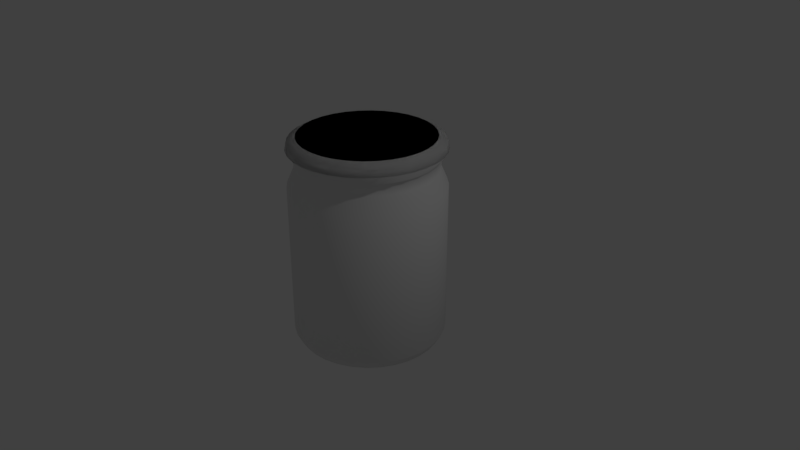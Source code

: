 # Source: jar.blend  (saved by Blender 2.78.0; exported with 4.5.12 LTS)
import bpy
from mathutils import Matrix  # noqa: F401  (used for matrix-valued properties, if any)

bpy.ops.wm.read_factory_settings(use_empty=True)
scene = bpy.context.scene
scene.name = 'Scene'

# ---- collections
col_collection_1 = bpy.data.collections.new('Collection 1'); scene.collection.children.link(col_collection_1)

# ---- world
world_world = bpy.data.worlds.new('World'); scene.world = world_world
world_world.color = (0.05088, 0.05088, 0.05088)
world_world.use_sun_shadow = False
world_world.sun_shadow_jitter_overblur = 0.0
world_world.cycles.sampling_method = 'MANUAL'

# ---- cameras
cam_camera = bpy.data.cameras.new('Camera')
cam_camera.clip_end = 100.0
cam_camera.lens = 35.0
cam_camera.sensor_width = 32.0
cam_camera.sensor_height = 18.0
cam_camera.ortho_scale = 7.314
cam_camera.dof.focus_distance = 0.0
cam_camera.dof.aperture_fstop = 128.0

# ---- lights
light_lamp = bpy.data.lights.new('Lamp', 'POINT')
light_lamp.transmission_factor = 0.0
light_lamp.cutoff_distance = 30.0
light_lamp.energy = 100.0
light_lamp.shadow_buffer_clip_start = 1.001
light_lamp.shadow_soft_size = 0.1
light_lamp.shadow_maximum_resolution = 0.006
light_lamp.use_absolute_resolution = True

# ---- meshes
me_cylinder = bpy.data.meshes.new('Cylinder')
me_cylinder.from_pydata([(0.1951, 0.9808, 1.487), (-4.044e-09, 1.0, 1.487), (0.3827, 0.9239, 1.487), (0.5556, 0.8315, 1.487), (0.7071, 0.7071, 1.487), (0.8315, 0.5556, 1.487), (0.9239, 0.3827, 1.487), (0.9808, 0.1951, 1.487), (1.0, 7.55e-08, 1.487), (0.9808, -0.1951, 1.487), (0.9239, -0.3827, 1.487), (0.8315, -0.5556, 1.487), (0.7071, -0.7071, 1.487), (0.5556, -0.8315, 1.487), (0.3827, -0.9239, 1.487), (0.1951, -0.9808, 1.487), (-3.299e-07, -1.0, 1.487), (-0.1951, -0.9808, 1.487), (-0.3827, -0.9239, 1.487), (-0.5556, -0.8315, 1.487), (-0.7071, -0.7071, 1.487), (-0.8315, -0.5556, 1.487), (-0.9239, -0.3827, 1.487), (-0.9808, -0.1951, 1.487), (-1.0, 9.656e-07, 1.487), (-0.9808, 0.1951, 1.487), (-0.9239, 0.3827, 1.487), (-0.8315, 0.5556, 1.487), (-0.7071, 0.7071, 1.487), (-0.5556, 0.8315, 1.487), (-0.3827, 0.9239, 1.487), (-0.1951, 0.9808, 1.487), (0.191, 0.9603, 1.575), (1.313e-08, 0.9791, 1.575), (0.3747, 0.9045, 1.575), (0.5439, 0.8141, 1.575), (0.6923, 0.6923, 1.575), (0.8141, 0.5439, 1.575), (0.9045, 0.3747, 1.575), (0.9603, 0.191, 1.575), (0.9791, 7.988e-08, 1.575), (0.9603, -0.191, 1.575), (0.9045, -0.3747, 1.575), (0.8141, -0.5439, 1.575), (0.6923, -0.6923, 1.575), (0.5439, -0.8141, 1.575), (0.3747, -0.9045, 1.575), (0.191, -0.9603, 1.575), (-3.059e-07, -0.9791, 1.575), (-0.191, -0.9603, 1.575), (-0.3747, -0.9045, 1.575), (-0.5439, -0.8141, 1.575), (-0.6923, -0.6923, 1.575), (-0.8141, -0.5439, 1.575), (-0.9045, -0.3747, 1.575), (-0.9603, -0.191, 1.575), (-0.9791, 9.513e-07, 1.575), (-0.9603, 0.191, 1.575), (-0.9045, 0.3747, 1.575), (-0.8141, 0.5439, 1.575), (-0.6923, 0.6923, 1.575), (-0.5439, 0.8141, 1.575), (-0.3747, 0.9045, 1.575), (-0.191, 0.9603, 1.575), (0.1695, 0.8524, 1.635), (2.065e-08, 0.8691, 1.635), (0.3326, 0.8029, 1.635), (0.4828, 0.7226, 1.635), (0.6145, 0.6145, 1.635), (0.7226, 0.4828, 1.635), (0.8029, 0.3326, 1.635), (0.8524, 0.1695, 1.635), (0.8691, 1.061e-07, 1.635), (0.8524, -0.1695, 1.635), (0.8029, -0.3326, 1.635), (0.7226, -0.4828, 1.635), (0.6145, -0.6145, 1.635), (0.4828, -0.7226, 1.635), (0.3326, -0.8029, 1.635), (0.1695, -0.8524, 1.635), (-2.625e-07, -0.8691, 1.635), (-0.1695, -0.8524, 1.635), (-0.3326, -0.8029, 1.635), (-0.4828, -0.7226, 1.635), (-0.6145, -0.6145, 1.635), (-0.7226, -0.4828, 1.635), (-0.8029, -0.3326, 1.635), (-0.8524, -0.1695, 1.635), (-0.8691, 8.796e-07, 1.635), (-0.8524, 0.1695, 1.635), (-0.8029, 0.3326, 1.635), (-0.7226, 0.4828, 1.635), (-0.6145, 0.6145, 1.635), (-0.4828, 0.7226, 1.635), (-0.3326, 0.8029, 1.635), (-0.1695, 0.8524, 1.635)], [], [(6, 5, 37, 38), (41, 40, 72, 73), (20, 19, 51, 52), (7, 6, 38, 39), (21, 20, 52, 53), (8, 7, 39, 40), (22, 21, 53, 54), (9, 8, 40, 41), (23, 22, 54, 55), (10, 9, 41, 42), (24, 23, 55, 56), (11, 10, 42, 43), (25, 24, 56, 57), (12, 11, 43, 44), (26, 25, 57, 58), (13, 12, 44, 45), (27, 26, 58, 59), (14, 13, 45, 46), (0, 1, 33, 32), (28, 27, 59, 60), (15, 14, 46, 47), (2, 0, 32, 34), (29, 28, 60, 61), (16, 15, 47, 48), (3, 2, 34, 35), (30, 29, 61, 62), (17, 16, 48, 49), (4, 3, 35, 36), (31, 30, 62, 63), (18, 17, 49, 50), (5, 4, 36, 37), (1, 31, 63, 33), (19, 18, 50, 51), (64, 65, 95, 94, 93, 92, 91, 90, 89, 88, 87, 86, 85, 84, 83, 82, 81, 80, 79, 78, 77, 76, 75, 74, 73, 72, 71, 70, 69, 68, 67, 66), (55, 54, 86, 87), (42, 41, 73, 74), (56, 55, 87, 88), (43, 42, 74, 75), (57, 56, 88, 89), (44, 43, 75, 76), (58, 57, 89, 90), (45, 44, 76, 77), (59, 58, 90, 91), (46, 45, 77, 78), (32, 33, 65, 64), (60, 59, 91, 92), (47, 46, 78, 79), (34, 32, 64, 66), (61, 60, 92, 93), (48, 47, 79, 80), (35, 34, 66, 67), (62, 61, 93, 94), (49, 48, 80, 81), (36, 35, 67, 68), (63, 62, 94, 95), (50, 49, 81, 82), (37, 36, 68, 69), (33, 63, 95, 65), (51, 50, 82, 83), (38, 37, 69, 70), (52, 51, 83, 84), (39, 38, 70, 71), (53, 52, 84, 85), (40, 39, 71, 72), (54, 53, 85, 86), (0, 31, 1), (0, 29, 31), (29, 30, 31), (29, 0, 3), (3, 28, 29), (4, 28, 3), (4, 5, 28), (28, 5, 26), (27, 28, 26), (6, 26, 5), (6, 25, 26), (7, 25, 6), (7, 8, 25), (10, 11, 12), (8, 23, 24), (13, 15, 18), (8, 9, 10), (22, 8, 10), (10, 19, 22), (22, 23, 8), (19, 21, 22), (19, 10, 12), (19, 20, 21), (13, 19, 12), (13, 18, 19), (15, 17, 18), (13, 14, 15), (0, 2, 3), (15, 16, 17), (8, 24, 25)])
me_cylinder.polygons.foreach_set('use_smooth', [1, 1, 1, 1, 1, 1, 1, 1, 1, 1, 1, 1, 1, 1, 1, 1, 1, 1, 1, 1, 1, 1, 1, 1, 1, 1, 1, 1, 1, 1, 1, 1, 1, 1, 1, 1, 1, 1, 1, 1, 1, 1, 1, 1, 1, 1, 1, 1, 1, 1, 1, 1, 1, 1, 1, 1, 1, 1, 1, 1, 1, 1, 1, 1, 1, 0, 0, 0, 0, 0, 0, 0, 0, 0, 0, 0, 0, 0, 0, 0, 0, 0, 0, 0, 0, 0, 0, 0, 0, 0, 0, 0, 0, 0, 0])
me_cylinder.use_remesh_preserve_volume = False
me_cylinder.use_remesh_preserve_attributes = False
me_cylinder.use_mirror_vertex_groups = False
me_cylinder.update()
me_cylinder_001 = bpy.data.meshes.new('Cylinder.001')
me_cylinder_001.from_pydata([(2.736e-09, 0.971, -0.9874), (2.736e-09, 0.971, 0.9546), (0.1894, 0.9524, -0.9874), (0.1894, 0.9524, 0.9546), (0.3716, 0.8971, -0.9874), (0.3716, 0.8971, 0.9546), (0.5395, 0.8074, -0.9874), (0.5395, 0.8074, 0.9546), (0.6866, 0.6866, -0.9874), (0.6866, 0.6866, 0.9546), (0.8074, 0.5395, -0.9874), (0.8074, 0.5395, 0.9546), (0.8971, 0.3716, -0.9874), (0.8971, 0.3716, 0.9546), (0.9524, 0.1894, -0.9874), (0.9524, 0.1894, 0.9546), (0.971, 8.214e-08, -0.9874), (0.971, 8.214e-08, 0.9546), (0.9524, -0.1894, -0.9874), (0.9524, -0.1894, 0.9546), (0.8971, -0.3716, -0.9874), (0.8971, -0.3716, 0.9546), (0.8074, -0.5395, -0.9874), (0.8074, -0.5395, 0.9546), (0.6866, -0.6866, -0.9874), (0.6866, -0.6866, 0.9546), (0.5395, -0.8074, -0.9874), (0.5395, -0.8074, 0.9546), (0.3716, -0.8971, -0.9874), (0.3716, -0.8971, 0.9546), (0.1894, -0.9524, -0.9874), (0.1894, -0.9524, 0.9546), (-3.137e-07, -0.971, -0.9874), (-3.137e-07, -0.971, 0.9546), (-0.1894, -0.9524, -0.9874), (-0.1894, -0.9524, 0.9546), (-0.3716, -0.8971, -0.9874), (-0.3716, -0.8971, 0.9546), (-0.5395, -0.8074, -0.9874), (-0.5395, -0.8074, 0.9546), (-0.6866, -0.6866, -0.9874), (-0.6866, -0.6866, 0.9546), (-0.8074, -0.5395, -0.9874), (-0.8074, -0.5395, 0.9546), (-0.8971, -0.3716, -0.9874), (-0.8971, -0.3716, 0.9546), (-0.9524, -0.1894, -0.9874), (-0.9524, -0.1894, 0.9546), (-0.971, 9.464e-07, -0.9874), (-0.971, 9.464e-07, 0.9546), (-0.9524, 0.1894, -0.9874), (-0.9524, 0.1894, 0.9546), (-0.8971, 0.3716, -0.9874), (-0.8971, 0.3716, 0.9546), (-0.8074, 0.5395, -0.9874), (-0.8074, 0.5395, 0.9546), (-0.6866, 0.6866, -0.9874), (-0.6866, 0.6866, 0.9546), (-0.5395, 0.8074, -0.9874), (-0.5395, 0.8074, 0.9546), (-0.3716, 0.8971, -0.9874), (-0.3716, 0.8971, 0.9546), (-0.1894, 0.9524, -0.9874), (-0.1894, 0.9524, 0.9546), (9.849e-09, 0.9111, -1.094), (0.1778, 0.8936, -1.094), (0.3487, 0.8418, -1.094), (0.5062, 0.7576, -1.094), (0.6443, 0.6443, -1.094), (0.7576, 0.5062, -1.094), (0.8418, 0.3487, -1.094), (0.8936, 0.1778, -1.094), (0.9111, 9.468e-08, -1.094), (0.8936, -0.1778, -1.094), (0.8418, -0.3487, -1.094), (0.7576, -0.5062, -1.094), (0.6443, -0.6443, -1.094), (0.5062, -0.7576, -1.094), (0.3487, -0.8418, -1.094), (0.1778, -0.8936, -1.094), (-2.87e-07, -0.9111, -1.094), (-0.1778, -0.8936, -1.094), (-0.3487, -0.8418, -1.094), (-0.5062, -0.7576, -1.094), (-0.6443, -0.6443, -1.094), (-0.7576, -0.5062, -1.094), (-0.8418, -0.3487, -1.094), (-0.8936, -0.1777, -1.094), (-0.9111, 9.057e-07, -1.094), (-0.8936, 0.1778, -1.094), (-0.8418, 0.3487, -1.094), (-0.7576, 0.5062, -1.094), (-0.6443, 0.6443, -1.094), (-0.5062, 0.7576, -1.094), (-0.3487, 0.8418, -1.094), (-0.1777, 0.8936, -1.094), (2.3e-08, 0.796, -1.135), (0.1553, 0.7807, -1.135), (0.3046, 0.7354, -1.135), (0.4423, 0.6619, -1.135), (0.5629, 0.5629, -1.135), (0.6619, 0.4423, -1.135), (0.7354, 0.3046, -1.135), (0.7807, 0.1553, -1.135), (0.796, 1.183e-07, -1.135), (0.7807, -0.1553, -1.135), (0.7354, -0.3046, -1.135), (0.6619, -0.4423, -1.135), (0.5629, -0.5629, -1.135), (0.4423, -0.6619, -1.135), (0.3046, -0.7354, -1.135), (0.1553, -0.7807, -1.135), (-2.364e-07, -0.796, -1.135), (-0.1553, -0.7807, -1.135), (-0.3046, -0.7354, -1.135), (-0.4423, -0.6619, -1.135), (-0.5629, -0.5629, -1.135), (-0.6619, -0.4423, -1.135), (-0.7354, -0.3046, -1.135), (-0.7807, -0.1553, -1.135), (-0.796, 8.269e-07, -1.135), (-0.7807, 0.1553, -1.135), (-0.7354, 0.3046, -1.135), (-0.6619, 0.4423, -1.135), (-0.5629, 0.5629, -1.135), (-0.4423, 0.6619, -1.135), (-0.3046, 0.7354, -1.135), (-0.1553, 0.7807, -1.135)], [], [(0, 1, 3, 2), (2, 3, 5, 4), (4, 5, 7, 6), (6, 7, 9, 8), (8, 9, 11, 10), (10, 11, 13, 12), (12, 13, 15, 14), (14, 15, 17, 16), (16, 17, 19, 18), (18, 19, 21, 20), (20, 21, 23, 22), (22, 23, 25, 24), (24, 25, 27, 26), (26, 27, 29, 28), (28, 29, 31, 30), (30, 31, 33, 32), (32, 33, 35, 34), (34, 35, 37, 36), (36, 37, 39, 38), (38, 39, 41, 40), (40, 41, 43, 42), (42, 43, 45, 44), (44, 45, 47, 46), (46, 47, 49, 48), (48, 49, 51, 50), (50, 51, 53, 52), (52, 53, 55, 54), (54, 55, 57, 56), (56, 57, 59, 58), (58, 59, 61, 60), (60, 61, 63, 62), (62, 63, 1, 0), (18, 20, 74, 73), (78, 79, 111, 110), (36, 38, 83, 82), (54, 56, 92, 91), (10, 12, 70, 69), (28, 30, 79, 78), (46, 48, 88, 87), (2, 4, 66, 65), (20, 22, 75, 74), (38, 40, 84, 83), (56, 58, 93, 92), (12, 14, 71, 70), (30, 32, 80, 79), (48, 50, 89, 88), (4, 6, 67, 66), (22, 24, 76, 75), (40, 42, 85, 84), (58, 60, 94, 93), (14, 16, 72, 71), (32, 34, 81, 80), (50, 52, 90, 89), (6, 8, 68, 67), (24, 26, 77, 76), (42, 44, 86, 85), (60, 62, 95, 94), (16, 18, 73, 72), (34, 36, 82, 81), (52, 54, 91, 90), (8, 10, 69, 68), (26, 28, 78, 77), (44, 46, 87, 86), (0, 2, 65, 64), (62, 0, 64, 95), (96, 97, 98, 99, 100, 101, 102, 103, 104, 105, 106, 107, 108, 109, 110, 111, 112, 113, 114, 115, 116, 117, 118, 119, 120, 121, 122, 123, 124, 125, 126, 127), (65, 66, 98, 97), (92, 93, 125, 124), (79, 80, 112, 111), (66, 67, 99, 98), (93, 94, 126, 125), (80, 81, 113, 112), (67, 68, 100, 99), (94, 95, 127, 126), (81, 82, 114, 113), (68, 69, 101, 100), (95, 64, 96, 127), (82, 83, 115, 114), (69, 70, 102, 101), (83, 84, 116, 115), (70, 71, 103, 102), (84, 85, 117, 116), (71, 72, 104, 103), (85, 86, 118, 117), (72, 73, 105, 104), (86, 87, 119, 118), (73, 74, 106, 105), (87, 88, 120, 119), (74, 75, 107, 106), (88, 89, 121, 120), (75, 76, 108, 107), (89, 90, 122, 121), (76, 77, 109, 108), (90, 91, 123, 122), (77, 78, 110, 109), (64, 65, 97, 96), (91, 92, 124, 123)])
me_cylinder_001.polygons.foreach_set('use_smooth', [True] * 97)
me_cylinder_001.use_remesh_preserve_volume = False
me_cylinder_001.use_remesh_preserve_attributes = False
me_cylinder_001.use_mirror_vertex_groups = False
me_cylinder_001.update()
me_cylinder_002 = bpy.data.meshes.new('Cylinder.002')
me_cylinder_002.from_pydata([(0.0, 1.0, -1.0), (0.0, 1.0, 1.0), (0.1951, 0.9808, -1.0), (0.1951, 0.9808, 1.0), (0.3827, 0.9239, -1.0), (0.3827, 0.9239, 1.0), (0.5556, 0.8315, -1.0), (0.5556, 0.8315, 1.0), (0.7071, 0.7071, -1.0), (0.7071, 0.7071, 1.0), (0.8315, 0.5556, -1.0), (0.8315, 0.5556, 1.0), (0.9239, 0.3827, -1.0), (0.9239, 0.3827, 1.0), (0.9808, 0.1951, -1.0), (0.9808, 0.1951, 1.0), (1.0, 7.55e-08, -1.0), (1.0, 7.55e-08, 1.0), (0.9808, -0.1951, -1.0), (0.9808, -0.1951, 1.0), (0.9239, -0.3827, -1.0), (0.9239, -0.3827, 1.0), (0.8315, -0.5556, -1.0), (0.8315, -0.5556, 1.0), (0.7071, -0.7071, -1.0), (0.7071, -0.7071, 1.0), (0.5556, -0.8315, -1.0), (0.5556, -0.8315, 1.0), (0.3827, -0.9239, -1.0), (0.3827, -0.9239, 1.0), (0.1951, -0.9808, -1.0), (0.1951, -0.9808, 1.0), (-3.258e-07, -1.0, -1.0), (-3.258e-07, -1.0, 1.0), (-0.1951, -0.9808, -1.0), (-0.1951, -0.9808, 1.0), (-0.3827, -0.9239, -1.0), (-0.3827, -0.9239, 1.0), (-0.5556, -0.8315, -1.0), (-0.5556, -0.8315, 1.0), (-0.7071, -0.7071, -1.0), (-0.7071, -0.7071, 1.0), (-0.8315, -0.5556, -1.0), (-0.8315, -0.5556, 1.0), (-0.9239, -0.3827, -1.0), (-0.9239, -0.3827, 1.0), (-0.9808, -0.1951, -1.0), (-0.9808, -0.1951, 1.0), (-1.0, 9.656e-07, -1.0), (-1.0, 9.656e-07, 1.0), (-0.9808, 0.1951, -1.0), (-0.9808, 0.1951, 1.0), (-0.9239, 0.3827, -1.0), (-0.9239, 0.3827, 1.0), (-0.8315, 0.5556, -1.0), (-0.8315, 0.5556, 1.0), (-0.7071, 0.7071, -1.0), (-0.7071, 0.7071, 1.0), (-0.5556, 0.8315, -1.0), (-0.5556, 0.8315, 1.0), (-0.3827, 0.9239, -1.0), (-0.3827, 0.9239, 1.0), (-0.1951, 0.9808, -1.0), (-0.1951, 0.9808, 1.0), (0.176, 0.8851, 1.225), (-1.541e-09, 0.9024, 1.225), (0.3453, 0.8337, 1.225), (0.5013, 0.7503, 1.225), (0.6381, 0.6381, 1.225), (0.7503, 0.5013, 1.225), (0.8337, 0.3453, 1.225), (0.8851, 0.176, 1.225), (0.9024, 9.585e-08, 1.225), (0.8851, -0.176, 1.225), (0.8337, -0.3453, 1.225), (0.7503, -0.5013, 1.225), (0.6381, -0.6381, 1.225), (0.5013, -0.7503, 1.225), (0.3453, -0.8337, 1.225), (0.176, -0.8851, 1.225), (-2.956e-07, -0.9024, 1.225), (-0.176, -0.8851, 1.225), (-0.3453, -0.8337, 1.225), (-0.5013, -0.7503, 1.225), (-0.6381, -0.6381, 1.225), (-0.7503, -0.5013, 1.225), (-0.8337, -0.3453, 1.225), (-0.8851, -0.176, 1.225), (-0.9024, 8.991e-07, 1.225), (-0.8851, 0.176, 1.225), (-0.8337, 0.3453, 1.225), (-0.7503, 0.5013, 1.225), (-0.6381, 0.6381, 1.225), (-0.5013, 0.7503, 1.225), (-0.3453, 0.8337, 1.225), (-0.176, 0.8851, 1.225), (0.176, 0.8851, 1.362), (5.929e-09, 0.9024, 1.362), (0.3453, 0.8337, 1.362), (0.5013, 0.7503, 1.362), (0.6381, 0.6381, 1.362), (0.7503, 0.5013, 1.362), (0.8337, 0.3453, 1.362), (0.8851, 0.176, 1.362), (0.9024, 9.585e-08, 1.362), (0.8851, -0.176, 1.362), (0.8337, -0.3453, 1.362), (0.7503, -0.5013, 1.362), (0.6381, -0.6381, 1.362), (0.5013, -0.7503, 1.362), (0.3453, -0.8337, 1.362), (0.176, -0.8851, 1.362), (-2.881e-07, -0.9024, 1.362), (-0.176, -0.8851, 1.362), (-0.3453, -0.8337, 1.362), (-0.5013, -0.7503, 1.362), (-0.6381, -0.6381, 1.362), (-0.7503, -0.5013, 1.362), (-0.8337, -0.3453, 1.362), (-0.8851, -0.176, 1.362), (-0.9024, 8.991e-07, 1.362), (-0.8851, 0.176, 1.362), (-0.8337, 0.3453, 1.362), (-0.7503, 0.5013, 1.362), (-0.6381, 0.6381, 1.362), (-0.5013, 0.7503, 1.362), (-0.3453, 0.8337, 1.362), (-0.176, 0.8851, 1.362), (0.1951, 0.9808, 1.487), (-4.044e-09, 1.0, 1.487), (0.3827, 0.9239, 1.487), (0.5556, 0.8315, 1.487), (0.7071, 0.7071, 1.487), (0.8315, 0.5556, 1.487), (0.9239, 0.3827, 1.487), (0.9808, 0.1951, 1.487), (1.0, 7.55e-08, 1.487), (0.9808, -0.1951, 1.487), (0.9239, -0.3827, 1.487), (0.8315, -0.5556, 1.487), (0.7071, -0.7071, 1.487), (0.5556, -0.8315, 1.487), (0.3827, -0.9239, 1.487), (0.1951, -0.9808, 1.487), (-3.299e-07, -1.0, 1.487), (-0.1951, -0.9808, 1.487), (-0.3827, -0.9239, 1.487), (-0.5556, -0.8315, 1.487), (-0.7071, -0.7071, 1.487), (-0.8315, -0.5556, 1.487), (-0.9239, -0.3827, 1.487), (-0.9808, -0.1951, 1.487), (-1.0, 9.656e-07, 1.487), (-0.9808, 0.1951, 1.487), (-0.9239, 0.3827, 1.487), (-0.8315, 0.5556, 1.487), (-0.7071, 0.7071, 1.487), (-0.5556, 0.8315, 1.487), (-0.3827, 0.9239, 1.487), (-0.1951, 0.9808, 1.487), (0.191, 0.9603, 1.575), (1.313e-08, 0.9791, 1.575), (0.3747, 0.9045, 1.575), (0.5439, 0.8141, 1.575), (0.6923, 0.6923, 1.575), (0.8141, 0.5439, 1.575), (0.9045, 0.3747, 1.575), (0.9603, 0.191, 1.575), (0.9791, 7.988e-08, 1.575), (0.9603, -0.191, 1.575), (0.9045, -0.3747, 1.575), (0.8141, -0.5439, 1.575), (0.6923, -0.6923, 1.575), (0.5439, -0.8141, 1.575), (0.3747, -0.9045, 1.575), (0.191, -0.9603, 1.575), (-3.059e-07, -0.9791, 1.575), (-0.191, -0.9603, 1.575), (-0.3747, -0.9045, 1.575), (-0.5439, -0.8141, 1.575), (-0.6923, -0.6923, 1.575), (-0.8141, -0.5439, 1.575), (-0.9045, -0.3747, 1.575), (-0.9603, -0.191, 1.575), (-0.9791, 9.513e-07, 1.575), (-0.9603, 0.191, 1.575), (-0.9045, 0.3747, 1.575), (-0.8141, 0.5439, 1.575), (-0.6923, 0.6923, 1.575), (-0.5439, 0.8141, 1.575), (-0.3747, 0.9045, 1.575), (-0.191, 0.9603, 1.575), (0.1695, 0.8524, 1.635), (2.065e-08, 0.8691, 1.635), (0.3326, 0.8029, 1.635), (0.4828, 0.7226, 1.635), (0.6145, 0.6145, 1.635), (0.7226, 0.4828, 1.635), (0.8029, 0.3326, 1.635), (0.8524, 0.1695, 1.635), (0.8691, 1.061e-07, 1.635), (0.8524, -0.1695, 1.635), (0.8029, -0.3326, 1.635), (0.7226, -0.4828, 1.635), (0.6145, -0.6145, 1.635), (0.4828, -0.7226, 1.635), (0.3326, -0.8029, 1.635), (0.1695, -0.8524, 1.635), (-2.625e-07, -0.8691, 1.635), (-0.1695, -0.8524, 1.635), (-0.3326, -0.8029, 1.635), (-0.4828, -0.7226, 1.635), (-0.6145, -0.6145, 1.635), (-0.7226, -0.4828, 1.635), (-0.8029, -0.3326, 1.635), (-0.8524, -0.1695, 1.635), (-0.8691, 8.796e-07, 1.635), (-0.8524, 0.1695, 1.635), (-0.8029, 0.3326, 1.635), (-0.7226, 0.4828, 1.635), (-0.6145, 0.6145, 1.635), (-0.4828, 0.7226, 1.635), (-0.3326, 0.8029, 1.635), (-0.1695, 0.8524, 1.635), (7.325e-09, 0.9383, -1.11), (0.1831, 0.9203, -1.11), (0.3591, 0.8669, -1.11), (0.5213, 0.7802, -1.11), (0.6635, 0.6635, -1.11), (0.7802, 0.5213, -1.11), (0.8669, 0.3591, -1.11), (0.9203, 0.1831, -1.11), (0.9383, 8.842e-08, -1.11), (0.9203, -0.1831, -1.11), (0.8669, -0.3591, -1.11), (0.7802, -0.5213, -1.11), (0.6635, -0.6635, -1.11), (0.5213, -0.7802, -1.11), (0.3591, -0.8669, -1.11), (0.1831, -0.9203, -1.11), (-2.984e-07, -0.9383, -1.11), (-0.1831, -0.9203, -1.11), (-0.3591, -0.8669, -1.11), (-0.5213, -0.7802, -1.11), (-0.6635, -0.6635, -1.11), (-0.7802, -0.5213, -1.11), (-0.8669, -0.3591, -1.11), (-0.9203, -0.1831, -1.11), (-0.9383, 9.236e-07, -1.11), (-0.9203, 0.1831, -1.11), (-0.8669, 0.3591, -1.11), (-0.7802, 0.5213, -1.11), (-0.6635, 0.6635, -1.11), (-0.5213, 0.7802, -1.11), (-0.3591, 0.8669, -1.11), (-0.1831, 0.9203, -1.11), (2.087e-08, 0.8198, -1.152), (0.1599, 0.804, -1.152), (0.3137, 0.7574, -1.152), (0.4555, 0.6816, -1.152), (0.5797, 0.5797, -1.152), (0.6816, 0.4555, -1.152), (0.7574, 0.3137, -1.152), (0.804, 0.1599, -1.152), (0.8198, 1.128e-07, -1.152), (0.804, -0.1599, -1.152), (0.7574, -0.3137, -1.152), (0.6816, -0.4555, -1.152), (0.5797, -0.5797, -1.152), (0.4555, -0.6816, -1.152), (0.3137, -0.7574, -1.152), (0.1599, -0.804, -1.152), (-2.463e-07, -0.8198, -1.152), (-0.1599, -0.804, -1.152), (-0.3137, -0.7574, -1.152), (-0.4555, -0.6816, -1.152), (-0.5797, -0.5797, -1.152), (-0.6816, -0.4555, -1.152), (-0.7574, -0.3137, -1.152), (-0.804, -0.1599, -1.152), (-0.8198, 8.425e-07, -1.152), (-0.804, 0.1599, -1.152), (-0.7574, 0.3137, -1.152), (-0.6816, 0.4555, -1.152), (-0.5797, 0.5797, -1.152), (-0.4555, 0.6816, -1.152), (-0.3137, 0.7574, -1.152), (-0.1599, 0.804, -1.152)], [], [(0, 1, 3, 2), (2, 3, 5, 4), (4, 5, 7, 6), (6, 7, 9, 8), (8, 9, 11, 10), (10, 11, 13, 12), (12, 13, 15, 14), (14, 15, 17, 16), (16, 17, 19, 18), (18, 19, 21, 20), (20, 21, 23, 22), (22, 23, 25, 24), (24, 25, 27, 26), (26, 27, 29, 28), (28, 29, 31, 30), (30, 31, 33, 32), (32, 33, 35, 34), (34, 35, 37, 36), (36, 37, 39, 38), (38, 39, 41, 40), (40, 41, 43, 42), (42, 43, 45, 44), (44, 45, 47, 46), (46, 47, 49, 48), (48, 49, 51, 50), (50, 51, 53, 52), (52, 53, 55, 54), (54, 55, 57, 56), (56, 57, 59, 58), (58, 59, 61, 60), (1, 63, 95, 65), (60, 61, 63, 62), (62, 63, 1, 0), (18, 20, 234, 233), (91, 90, 122, 123), (21, 19, 73, 74), (39, 37, 82, 83), (57, 55, 91, 92), (13, 11, 69, 70), (31, 29, 78, 79), (49, 47, 87, 88), (5, 3, 64, 66), (23, 21, 74, 75), (41, 39, 83, 84), (59, 57, 92, 93), (15, 13, 70, 71), (33, 31, 79, 80), (51, 49, 88, 89), (7, 5, 66, 67), (25, 23, 75, 76), (43, 41, 84, 85), (61, 59, 93, 94), (17, 15, 71, 72), (35, 33, 80, 81), (53, 51, 89, 90), (9, 7, 67, 68), (27, 25, 76, 77), (45, 43, 85, 86), (63, 61, 94, 95), (19, 17, 72, 73), (37, 35, 81, 82), (55, 53, 90, 91), (11, 9, 68, 69), (29, 27, 77, 78), (47, 45, 86, 87), (3, 1, 65, 64), (99, 98, 130, 131), (78, 77, 109, 110), (64, 65, 97, 96), (92, 91, 123, 124), (79, 78, 110, 111), (66, 64, 96, 98), (93, 92, 124, 125), (80, 79, 111, 112), (67, 66, 98, 99), (94, 93, 125, 126), (81, 80, 112, 113), (68, 67, 99, 100), (95, 94, 126, 127), (82, 81, 113, 114), (69, 68, 100, 101), (65, 95, 127, 97), (83, 82, 114, 115), (70, 69, 101, 102), (84, 83, 115, 116), (71, 70, 102, 103), (85, 84, 116, 117), (72, 71, 103, 104), (86, 85, 117, 118), (73, 72, 104, 105), (87, 86, 118, 119), (74, 73, 105, 106), (88, 87, 119, 120), (75, 74, 106, 107), (89, 88, 120, 121), (76, 75, 107, 108), (90, 89, 121, 122), (77, 76, 108, 109), (134, 133, 165, 166), (126, 125, 157, 158), (113, 112, 144, 145), (100, 99, 131, 132), (127, 126, 158, 159), (114, 113, 145, 146), (101, 100, 132, 133), (97, 127, 159, 129), (115, 114, 146, 147), (102, 101, 133, 134), (116, 115, 147, 148), (103, 102, 134, 135), (117, 116, 148, 149), (104, 103, 135, 136), (118, 117, 149, 150), (105, 104, 136, 137), (119, 118, 150, 151), (106, 105, 137, 138), (120, 119, 151, 152), (107, 106, 138, 139), (121, 120, 152, 153), (108, 107, 139, 140), (122, 121, 153, 154), (109, 108, 140, 141), (123, 122, 154, 155), (110, 109, 141, 142), (96, 97, 129, 128), (124, 123, 155, 156), (111, 110, 142, 143), (98, 96, 128, 130), (125, 124, 156, 157), (112, 111, 143, 144), (169, 168, 200, 201), (148, 147, 179, 180), (135, 134, 166, 167), (149, 148, 180, 181), (136, 135, 167, 168), (150, 149, 181, 182), (137, 136, 168, 169), (151, 150, 182, 183), (138, 137, 169, 170), (152, 151, 183, 184), (139, 138, 170, 171), (153, 152, 184, 185), (140, 139, 171, 172), (154, 153, 185, 186), (141, 140, 172, 173), (155, 154, 186, 187), (142, 141, 173, 174), (128, 129, 161, 160), (156, 155, 187, 188), (143, 142, 174, 175), (130, 128, 160, 162), (157, 156, 188, 189), (144, 143, 175, 176), (131, 130, 162, 163), (158, 157, 189, 190), (145, 144, 176, 177), (132, 131, 163, 164), (159, 158, 190, 191), (146, 145, 177, 178), (133, 132, 164, 165), (129, 159, 191, 161), (147, 146, 178, 179), (192, 193, 223, 222, 221, 220, 219, 218, 217, 216, 215, 214, 213, 212, 211, 210, 209, 208, 207, 206, 205, 204, 203, 202, 201, 200, 199, 198, 197, 196, 195, 194), (183, 182, 214, 215), (170, 169, 201, 202), (184, 183, 215, 216), (171, 170, 202, 203), (185, 184, 216, 217), (172, 171, 203, 204), (186, 185, 217, 218), (173, 172, 204, 205), (187, 186, 218, 219), (174, 173, 205, 206), (160, 161, 193, 192), (188, 187, 219, 220), (175, 174, 206, 207), (162, 160, 192, 194), (189, 188, 220, 221), (176, 175, 207, 208), (163, 162, 194, 195), (190, 189, 221, 222), (177, 176, 208, 209), (164, 163, 195, 196), (191, 190, 222, 223), (178, 177, 209, 210), (165, 164, 196, 197), (161, 191, 223, 193), (179, 178, 210, 211), (166, 165, 197, 198), (180, 179, 211, 212), (167, 166, 198, 199), (181, 180, 212, 213), (168, 167, 199, 200), (182, 181, 213, 214), (238, 239, 271, 270), (36, 38, 243, 242), (54, 56, 252, 251), (10, 12, 230, 229), (28, 30, 239, 238), (46, 48, 248, 247), (2, 4, 226, 225), (20, 22, 235, 234), (38, 40, 244, 243), (56, 58, 253, 252), (12, 14, 231, 230), (30, 32, 240, 239), (48, 50, 249, 248), (4, 6, 227, 226), (22, 24, 236, 235), (40, 42, 245, 244), (58, 60, 254, 253), (14, 16, 232, 231), (32, 34, 241, 240), (50, 52, 250, 249), (6, 8, 228, 227), (24, 26, 237, 236), (42, 44, 246, 245), (60, 62, 255, 254), (16, 18, 233, 232), (34, 36, 242, 241), (52, 54, 251, 250), (8, 10, 229, 228), (26, 28, 238, 237), (44, 46, 247, 246), (0, 2, 225, 224), (62, 0, 224, 255), (256, 257, 258, 259, 260, 261, 262, 263, 264, 265, 266, 267, 268, 269, 270, 271, 272, 273, 274, 275, 276, 277, 278, 279, 280, 281, 282, 283, 284, 285, 286, 287), (225, 226, 258, 257), (252, 253, 285, 284), (239, 240, 272, 271), (226, 227, 259, 258), (253, 254, 286, 285), (240, 241, 273, 272), (227, 228, 260, 259), (254, 255, 287, 286), (241, 242, 274, 273), (228, 229, 261, 260), (255, 224, 256, 287), (242, 243, 275, 274), (229, 230, 262, 261), (243, 244, 276, 275), (230, 231, 263, 262), (244, 245, 277, 276), (231, 232, 264, 263), (245, 246, 278, 277), (232, 233, 265, 264), (246, 247, 279, 278), (233, 234, 266, 265), (247, 248, 280, 279), (234, 235, 267, 266), (248, 249, 281, 280), (235, 236, 268, 267), (249, 250, 282, 281), (236, 237, 269, 268), (250, 251, 283, 282), (237, 238, 270, 269), (224, 225, 257, 256), (251, 252, 284, 283)])
me_cylinder_002.polygons.foreach_set('use_smooth', [True] * 258)
me_cylinder_002.use_remesh_preserve_volume = False
me_cylinder_002.use_remesh_preserve_attributes = False
me_cylinder_002.use_mirror_vertex_groups = False
me_cylinder_002.update()

# ---- objects
ob_cylinder = bpy.data.objects.new('Cylinder', me_cylinder)
ob_lamp = bpy.data.objects.new('Lamp', light_lamp)
ob_camera = bpy.data.objects.new('Camera', cam_camera)
ob_cylinder_001 = bpy.data.objects.new('Cylinder.001', me_cylinder_001)
ob_cylinder_002 = bpy.data.objects.new('Cylinder.002', me_cylinder_002)

# ---- transforms, parenting, visibility, modifiers, constraints
ob_cylinder.location = (0.0, 0.0, 0.0)
ob_cylinder.lineart.crease_threshold = 0.0
ob_lamp.location = (4.076, 1.005, 5.904)
ob_lamp.rotation_euler = (0.6503, 0.05522, 1.866)
ob_lamp.lock_rotations_4d = False
ob_lamp.empty_display_type = 'ARROWS'
ob_lamp.color = (0.0, 0.0, 0.0, 0.0)
ob_lamp.lineart.crease_threshold = 0.0
ob_camera.location = (7.481, -6.508, 5.344)
ob_camera.rotation_euler = (1.109, 0.0, 0.8149)
ob_camera.lock_rotations_4d = False
ob_camera.empty_display_type = 'ARROWS'
ob_camera.color = (0.0, 0.0, 0.0, 0.0)
ob_camera.display_type = 'WIRE'
ob_camera.lineart.crease_threshold = 0.0
ob_cylinder_001.location = (0.0, 0.0, 0.0)
ob_cylinder_001.lineart.crease_threshold = 0.0
ob_cylinder_002.location = (0.0, 0.0, 0.0)
ob_cylinder_002.lineart.crease_threshold = 0.0

# ---- collection membership
col_collection_1.objects.link(ob_cylinder)
col_collection_1.objects.link(ob_lamp)
col_collection_1.objects.link(ob_camera)
col_collection_1.objects.link(ob_cylinder_001)
col_collection_1.objects.link(ob_cylinder_002)

# ---- scene / render settings (as saved in the file)
scene.camera = ob_camera
scene.frame_start = 1; scene.frame_end = 250; scene.frame_set(1)
scene.render.engine = 'BLENDER_EEVEE_NEXT'
scene.render.resolution_percentage = 50
scene.render.dither_intensity = 0.0
scene.cycles.use_denoising = False
scene.cycles.samples = 128
scene.cycles.sampling_pattern = 'TABULATED_SOBOL'
scene.cycles.light_sampling_threshold = 0.0
scene.cycles.use_adaptive_sampling = False
scene.cycles.use_light_tree = False
scene.cycles.blur_glossy = 0.0
scene.cycles.sample_clamp_indirect = 0.0
scene.view_settings.view_transform = 'Standard'
bpy.context.view_layer.update()
